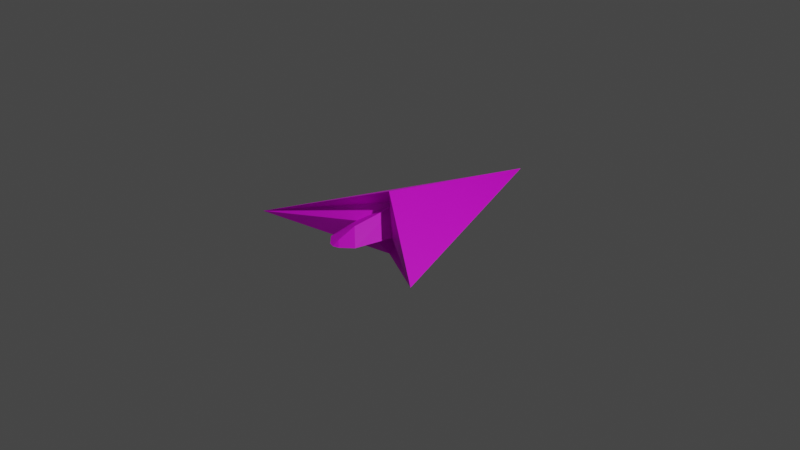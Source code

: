 # Source: Cursor.blend  (saved by Blender 3.1.7; exported with 4.5.12 LTS)
import bpy
from mathutils import Matrix  # noqa: F401  (used for matrix-valued properties, if any)

bpy.ops.wm.read_factory_settings(use_empty=True)
scene = bpy.context.scene
scene.name = 'Scene'

# ---- collections
col_collection = bpy.data.collections.new('Collection'); scene.collection.children.link(col_collection)

# ---- images (referenced by path relative to the original .blend; pixels are not part of the script)
import os
ASSET_DIR = os.environ.get("B2B_ASSET_DIR", "")  # directory of the original .blend (textures are referenced by path, not embedded)
HERE = os.path.dirname(os.path.abspath(__file__))  # packed textures are extracted next to this script under _unpacked/

def load_image(name, relpath, width, height, colorspace="sRGB"):
    """Load a texture the original file referenced (path relative to the .blend, or extracted next to this script)."""
    p = next((c for c in (os.path.join(HERE, relpath), os.path.join(ASSET_DIR, relpath)) if relpath and os.path.exists(c)), "")
    if p:
        img = bpy.data.images.load(p, check_existing=True)
        img.name = name
    else:  # same state as the original file: an image datablock whose file is absent (Cycles renders it pink)
        img = bpy.data.images.new(name, width, height)
        img.source = "FILE"
        img.filepath = "//" + (relpath or name)
    img.colorspace_settings.name = colorspace
    return img
img_color_arriba = load_image('Color arriba', '', 1024, 1024, 'sRGB')
img_color_abajo = load_image('Color abajo', '', 1024, 1024, 'sRGB')

# ---- materials (node trees are filled in below, after node groups)
mat_material = bpy.data.materials.new('Material')
mat_material.use_transparent_shadow = False

# ---- material node trees
mat_material.use_nodes = True; mat_material.node_tree.nodes.clear()
_N = mat_material.node_tree.nodes; _L = mat_material.node_tree.links
n0 = _N.new('ShaderNodeBsdfPrincipled'); n0.name = 'Principled BSDF'; n0.location = (10, 300)
n0.distribution = 'GGX'
n0.subsurface_method = 'RANDOM_WALK_SKIN'
n0.inputs[3].default_value = 1.45
n0.inputs[27].default_value = (0.0, 0.0, 0.0, 1.0)
n0.inputs[28].default_value = 1.0
n1 = _N.new('ShaderNodeOutputMaterial'); n1.name = 'Material Output'; n1.location = (300, 300)
n2 = _N.new('ShaderNodeTexImage'); n2.name = 'Image Texture'; n2.location = (-280, 280)
n2.image = img_color_arriba
n3 = _N.new('ShaderNodeTexImage'); n3.name = 'Image Texture.001'; n3.location = (0, 0)
n3.image = img_color_abajo
_L.new(n0.outputs[0], n1.inputs[0])
_L.new(n2.outputs[0], n0.inputs[0])
n1.is_active_output = True

# ---- world
world_world = bpy.data.worlds.new('World'); scene.world = world_world
world_world.use_nodes = True; world_world.node_tree.nodes.clear()
_N = world_world.node_tree.nodes; _L = world_world.node_tree.links
n0 = _N.new('ShaderNodeOutputWorld'); n0.name = 'World Output'; n0.location = (300, 300)
n1 = _N.new('ShaderNodeBackground'); n1.name = 'Background'; n1.location = (10, 300)
n1.inputs[0].default_value = (0.05088, 0.05088, 0.05088, 1.0)
_L.new(n1.outputs[0], n0.inputs[0])
n0.is_active_output = True
world_world.color = (0.05088, 0.05088, 0.05088)
world_world.use_sun_shadow = False
world_world.sun_shadow_jitter_overblur = 0.0

# ---- cameras
cam_camera = bpy.data.cameras.new('Camera')
cam_camera.clip_end = 100.0
cam_camera.ortho_scale = 7.314

# ---- lights
light_light = bpy.data.lights.new('Light', 'POINT')
light_light.transmission_factor = 0.0
light_light.energy = 1000.0
light_light.shadow_soft_size = 0.1
light_light.shadow_maximum_resolution = 0.006
light_light.use_absolute_resolution = True

# ---- meshes
me_cube_001 = bpy.data.meshes.new('Cube.001')
me_cube_001.from_pydata([(0.0, 0.03063, -0.1838), (-1.351e-08, 1.861, -2.114e-08), (0.0, 0.03063, 0.1838), (0.2652, -0.3432, 4.859e-08), (-0.2652, -0.3432, 4.859e-08), (0.0, -0.5974, -0.1191), (1.095, -0.891, 1.192e-07), (0.0, -0.1386, -0.349), (0.0, -0.1386, 0.349), (-1.095, -0.891, 1.192e-07), (0.0, -0.5974, 0.1191), (0.1796, -0.7505, -4.045e-08), (-0.1796, -0.7505, -4.045e-08), (0.0, -0.8053, 0.04183), (0.0, -0.8053, -0.04183), (-0.06309, -0.8591, 0.0), (0.06309, -0.8591, 0.0), (0.0, -0.8796, 0.0)], [], [(1, 8, 6), (4, 12, 10, 2), (1, 7, 9), (0, 5, 12, 4), (1, 6, 7), (1, 9, 8), (3, 11, 5, 0), (2, 10, 11, 3), (0, 7, 6, 3), (3, 6, 8, 2), (2, 8, 9, 4), (4, 9, 7, 0), (5, 14, 15, 12), (11, 16, 14, 5), (10, 13, 16, 11), (12, 15, 13, 10), (15, 17, 13), (13, 17, 16), (16, 17, 14), (14, 17, 15)])
_uv = me_cube_001.uv_layers.new(name='UVMap')
_uv.uv.foreach_set('vector', [0.03189, 0.1827, 0.3792, 0.3406, 0.3402, 0.1067, 0.8638, 0.1929, 0.8638, 0.1929, 0.7736, 0.05241, 0.7736, 0.05241, 0.2318, 0.6588, 0.0702, 0.7986, 0.2241, 0.9781, 0.7662, 0.6413, 0.7662, 0.6413, 0.7662, 0.8145, 0.7662, 0.8145, 0.2737, 0.6976, 0.0217, 0.9112, 0.3678, 0.9521, 0.3071, 0.06821, 0.04114, 0.3174, 0.3873, 0.3584, 0.8714, 0.7448, 0.8714, 0.7448, 0.7812, 0.6043, 0.7812, 0.6043, 0.7737, 0.07087, 0.7737, 0.07087, 0.7737, 0.244, 0.7737, 0.244, 0.7812, 0.6043, 0.7518, 0.6331, 0.9334, 0.9158, 0.8714, 0.7448, 0.7737, 0.244, 0.8357, 0.4151, 0.8357, 0.06656, 0.7737, 0.07087, 0.7736, 0.05241, 0.7443, 0.08121, 0.9258, 0.364, 0.8638, 0.1929, 0.7662, 0.8145, 0.8282, 0.9856, 0.8282, 0.637, 0.7662, 0.6413, 0.7662, 0.6413, 0.7662, 0.6413, 0.7662, 0.8145, 0.7662, 0.8145, 0.8714, 0.7448, 0.8714, 0.7448, 0.7812, 0.6043, 0.7812, 0.6043, 0.7737, 0.07087, 0.7737, 0.07087, 0.7737, 0.244, 0.7737, 0.244, 0.8638, 0.1929, 0.8638, 0.1929, 0.7736, 0.05241, 0.7736, 0.05241, 0.8638, 0.1929, 0.8638, 0.1929, 0.7736, 0.05241, 0.7737, 0.07087, 0.7737, 0.07087, 0.7737, 0.244, 0.8714, 0.7448, 0.8714, 0.7448, 0.7812, 0.6043, 0.7662, 0.6413, 0.7662, 0.6413, 0.7662, 0.8145])
_ca = me_cube_001.color_attributes.new('Col', 'BYTE_COLOR', 'CORNER')
_ca.data.foreach_set('color', [1.0, 1.0, 1.0, 1.0, 1.0, 1.0, 1.0, 1.0, 1.0, 1.0, 1.0, 1.0, 1.0, 1.0, 1.0, 1.0, 1.0, 1.0, 1.0, 1.0, 1.0, 1.0, 1.0, 1.0, 1.0, 1.0, 1.0, 1.0, 1.0, 1.0, 1.0, 1.0, 1.0, 1.0, 1.0, 1.0, 1.0, 1.0, 1.0, 1.0, 1.0, 1.0, 1.0, 1.0, 1.0, 1.0, 1.0, 1.0, 1.0, 1.0, 1.0, 1.0, 1.0, 1.0, 1.0, 1.0, 1.0, 1.0, 1.0, 1.0, 1.0, 1.0, 1.0, 1.0, 1.0, 1.0, 1.0, 1.0, 1.0, 1.0, 1.0, 1.0, 1.0, 1.0, 1.0, 1.0, 1.0, 1.0, 1.0, 1.0, 1.0, 1.0, 1.0, 1.0, 1.0, 1.0, 1.0, 1.0, 1.0, 1.0, 1.0, 1.0, 1.0, 1.0, 1.0, 1.0, 1.0, 1.0, 1.0, 1.0, 1.0, 1.0, 1.0, 1.0, 1.0, 1.0, 1.0, 1.0, 1.0, 1.0, 1.0, 1.0, 1.0, 1.0, 1.0, 1.0, 1.0, 1.0, 1.0, 1.0, 1.0, 1.0, 1.0, 1.0, 1.0, 1.0, 1.0, 1.0, 1.0, 1.0, 1.0, 1.0, 1.0, 1.0, 1.0, 1.0, 1.0, 1.0, 1.0, 1.0, 1.0, 1.0, 1.0, 1.0, 1.0, 1.0, 1.0, 1.0, 1.0, 1.0, 1.0, 1.0, 1.0, 1.0, 1.0, 1.0, 1.0, 1.0, 1.0, 1.0, 1.0, 1.0, 1.0, 1.0, 1.0, 1.0, 1.0, 1.0, 1.0, 1.0, 1.0, 1.0, 1.0, 1.0, 1.0, 1.0, 1.0, 1.0, 1.0, 1.0, 1.0, 1.0, 1.0, 1.0, 1.0, 1.0, 1.0, 1.0, 1.0, 1.0, 1.0, 1.0, 1.0, 1.0, 1.0, 1.0, 1.0, 1.0, 1.0, 1.0, 1.0, 1.0, 1.0, 1.0, 1.0, 1.0, 1.0, 1.0, 1.0, 1.0, 1.0, 1.0, 1.0, 1.0, 1.0, 1.0, 1.0, 1.0, 1.0, 1.0, 1.0, 1.0, 1.0, 1.0, 1.0, 1.0, 1.0, 1.0, 1.0, 1.0, 1.0, 1.0, 1.0, 1.0, 1.0, 1.0, 1.0, 1.0, 1.0, 1.0, 1.0, 1.0, 1.0, 1.0, 1.0, 1.0, 1.0, 1.0, 1.0, 1.0, 1.0, 1.0, 1.0, 1.0, 1.0, 1.0, 1.0, 1.0, 1.0, 1.0, 1.0, 1.0, 1.0, 1.0, 1.0, 1.0, 1.0, 1.0, 1.0, 1.0, 1.0, 1.0, 1.0, 1.0, 1.0, 1.0, 1.0, 1.0, 1.0, 1.0, 1.0, 1.0, 1.0, 1.0, 1.0, 1.0, 1.0, 1.0])
me_cube_001.materials.append(mat_material)
me_cube_001.use_remesh_fix_poles = True
me_cube_001.use_remesh_preserve_attributes = False
me_cube_001.use_mirror_x = True
me_cube_001.use_mirror_y = True
me_cube_001.use_mirror_z = True
me_cube_001.update()

# ---- objects
ob_light = bpy.data.objects.new('Light', light_light)
ob_camera = bpy.data.objects.new('Camera', cam_camera)
ob_cursor = bpy.data.objects.new('Cursor', me_cube_001)

# ---- transforms, parenting, visibility, modifiers, constraints
ob_light.location = (4.076, 1.005, 5.904)
ob_light.rotation_euler = (0.6503, 0.05522, 1.866)
ob_light.lock_rotations_4d = False
ob_light.empty_display_type = 'ARROWS'
ob_light.color = (0.0, 0.0, 0.0, 0.0)
ob_light.lineart.crease_threshold = 0.0
ob_camera.location = (7.359, -6.926, 4.958)
ob_camera.rotation_euler = (1.109, 0.0, 0.8149)
ob_camera.lock_rotations_4d = False
ob_camera.empty_display_type = 'ARROWS'
ob_camera.color = (0.0, 0.0, 0.0, 0.0)
ob_camera.display_type = 'WIRE'
ob_camera.lineart.crease_threshold = 0.0
ob_cursor.location = (0.0, 0.0, 0.0)
ob_cursor.use_mesh_mirror_x = True
ob_cursor.use_mesh_mirror_y = True
ob_cursor.use_mesh_mirror_z = True

# ---- collection membership
col_collection.objects.link(ob_light)
col_collection.objects.link(ob_camera)
col_collection.objects.link(ob_cursor)

# ---- scene / render settings (as saved in the file)
scene.camera = ob_camera
scene.frame_start = 1; scene.frame_end = 250; scene.frame_set(1)
scene.render.engine = 'BLENDER_EEVEE_NEXT'
scene.cycles.sampling_pattern = 'TABULATED_SOBOL'
scene.cycles.use_light_tree = False
scene.view_settings.view_transform = 'Filmic'
bpy.context.view_layer.update()
